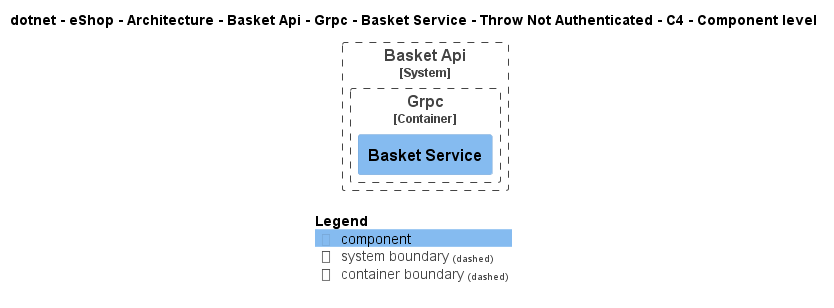

The diagram above was rendered by PlantUML. Its source (embedded in the PNG):
@startuml
!pragma layout smetana
!include ..\..\..\..\..\..\..\..\..\..\..\.c4s\C4_Component.puml

AddElementTag("c4interflow:lifecycle:new", $bgColor=green, $fontColor=#ffffff, $borderColor=green, $shadowing="False")
AddElementTag("c4interflow:lifecycle:changed", $bgColor=orange, $fontColor=#ffffff, $borderColor=orange, $shadowing="False")
AddElementTag("c4interflow:lifecycle:removed", $bgColor=red, $fontColor=#ffffff, $borderColor=red, $shadowing="False")

AddRelTag("c4interflow:lifecycle:new", $textColor=green, $lineColor=green)
AddRelTag("c4interflow:lifecycle:changed", $textColor=orange, $lineColor=orange)
AddRelTag("c4interflow:lifecycle:removed", $textColor=red, $lineColor=red)

SHOW_PERSON_PORTRAIT()
LAYOUT_TOP_DOWN()

skinparam linetype polyline

title dotnet - eShop - Architecture - Basket Api - Grpc - Basket Service - Throw Not Authenticated - C4 - Component level


System_Boundary(dotnet.eShop.Architecture.SoftwareSystems.BasketApi, "Basket Api") {
    
Container_Boundary(dotnet.eShop.Architecture.SoftwareSystems.BasketApi.Containers.Grpc, "Grpc") {
    Component(dotnet.eShop.Architecture.SoftwareSystems.BasketApi.Containers.Grpc.Components.BasketService, "Basket Service", "", "")
}
}



SHOW_LEGEND()
@enduml